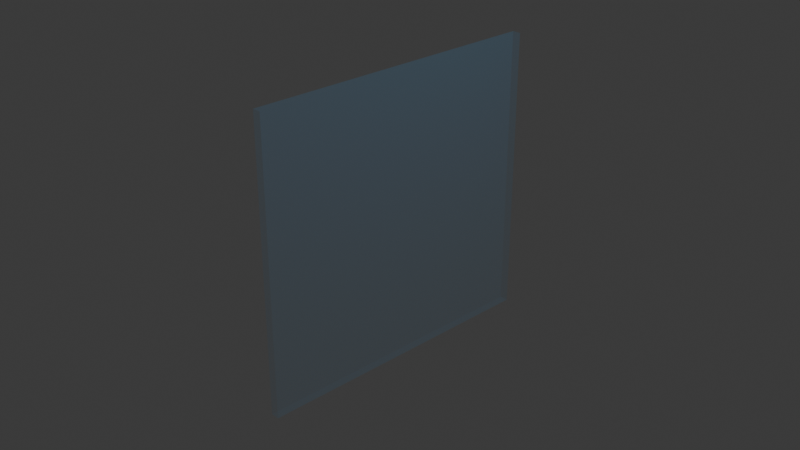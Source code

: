 # Source: screen.blend  (saved by Blender 4.5.91; exported with 4.5.12 LTS)
import bpy
from mathutils import Matrix  # noqa: F401  (used for matrix-valued properties, if any)

bpy.ops.wm.read_factory_settings(use_empty=True)
scene = bpy.context.scene
scene.name = 'Scene'

# ---- collections
col_collection = bpy.data.collections.new('Collection'); scene.collection.children.link(col_collection)

# ---- materials (node trees are filled in below, after node groups)
mat_screenmat = bpy.data.materials.new('ScreenMat')

# ---- material node trees
mat_screenmat.use_nodes = True; mat_screenmat.node_tree.nodes.clear()
_N = mat_screenmat.node_tree.nodes; _L = mat_screenmat.node_tree.links
n0 = _N.new('ShaderNodeBsdfPrincipled'); n0.name = 'Principled BSDF'; n0.location = (-200, 100)
n0.inputs[0].default_value = (0.01138, 0.4194, 0.8004, 1.0)
n0.inputs[4].default_value = 0.05517
n1 = _N.new('ShaderNodeOutputMaterial'); n1.name = 'Material Output'; n1.location = (200, 100)
_L.new(n0.outputs[0], n1.inputs[0])
n1.is_active_output = True

# ---- world
world_world = bpy.data.worlds.new('World'); scene.world = world_world
world_world.use_nodes = True; world_world.node_tree.nodes.clear()
_N = world_world.node_tree.nodes; _L = world_world.node_tree.links
n0 = _N.new('ShaderNodeOutputWorld'); n0.name = 'World Output'; n0.location = (200, 100)
n1 = _N.new('ShaderNodeBackground'); n1.name = 'Background'; n1.location = (-200, 100)
n1.inputs[0].default_value = (0.05088, 0.05088, 0.05088, 1.0)
_L.new(n1.outputs[0], n0.inputs[0])
n0.is_active_output = True
world_world.color = (0.05088, 0.05088, 0.05088)
world_world.sun_shadow_jitter_overblur = 0.0

# ---- cameras
cam_camera = bpy.data.cameras.new('Camera')
cam_camera.clip_end = 100.0
cam_camera.ortho_scale = 7.314

# ---- lights
light_light = bpy.data.lights.new('Light', 'POINT')
light_light.energy = 1000.0
light_light.shadow_soft_size = 0.1

# ---- meshes
me_cube_002 = bpy.data.meshes.new('Cube.002')
me_cube_002.from_pydata([(-1.0, -1.0, -1.0), (-1.0, -1.0, 1.0), (-1.0, 1.0, -1.0), (-1.0, 1.0, 1.0), (1.0, -1.0, -1.0), (1.0, -1.0, 1.0), (1.0, 1.0, -1.0), (1.0, 1.0, 1.0)], [], [(0, 1, 3, 2), (2, 3, 7, 6), (6, 7, 5, 4), (4, 5, 1, 0), (2, 6, 4, 0), (7, 3, 1, 5)])
_uv = me_cube_002.uv_layers.new(name='UVMap')
_uv.uv.foreach_set('vector', [0.375, 0.0, 0.625, 0.0, 0.625, 0.25, 0.375, 0.25, 0.375, 0.25, 0.625, 0.25, 0.625, 0.5, 0.375, 0.5, 0.375, 0.5, 0.625, 0.5, 0.625, 0.75, 0.375, 0.75, 0.375, 0.75, 0.625, 0.75, 0.625, 1.0, 0.375, 1.0, 0.125, 0.5, 0.375, 0.5, 0.375, 0.75, 0.125, 0.75, 0.625, 0.5, 0.875, 0.5, 0.875, 0.75, 0.625, 0.75])
me_cube_002.materials.append(mat_screenmat)
me_cube_002.update()

# ---- objects
ob_light = bpy.data.objects.new('Light', light_light)
ob_camera = bpy.data.objects.new('Camera', cam_camera)
ob_screen = bpy.data.objects.new('Screen', me_cube_002)

# ---- transforms, parenting, visibility, modifiers, constraints
ob_light.location = (4.076, 1.005, 5.904)
ob_light.rotation_euler = (0.6503, 0.05522, 1.866)
ob_light.lock_rotations_4d = False
ob_light.empty_display_type = 'ARROWS'
ob_light.color = (0.0, 0.0, 0.0, 0.0)
ob_light.lineart.crease_threshold = 0.0
ob_camera.location = (7.359, -6.926, 4.958)
ob_camera.rotation_euler = (1.109, 0.0, 0.8149)
ob_camera.lock_rotations_4d = False
ob_camera.empty_display_type = 'ARROWS'
ob_camera.color = (0.0, 0.0, 0.0, 0.0)
ob_camera.display_type = 'WIRE'
ob_camera.lineart.crease_threshold = 0.0
ob_screen.location = (0.0, 0.0, 0.0)
ob_screen.scale = (-0.04705, 1.68, 1.601)

# ---- collection membership
col_collection.objects.link(ob_light)
col_collection.objects.link(ob_camera)
col_collection.objects.link(ob_screen)

# ---- scene / render settings (as saved in the file)
scene.camera = ob_camera
scene.frame_start = 1; scene.frame_end = 250; scene.frame_set(1)
scene.render.engine = 'BLENDER_EEVEE_NEXT'
bpy.context.view_layer.update()
